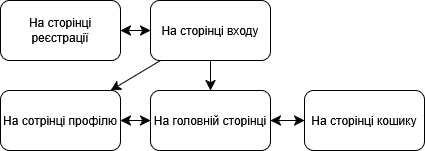

The diagram above was exported from draw.io. Its source (the exported page's mxGraphModel, read from the mxfile embedded in the PNG):
<mxGraphModel dx="679" dy="908" grid="1" gridSize="10" guides="1" tooltips="1" connect="1" arrows="1" fold="1" page="1" pageScale="1" pageWidth="827" pageHeight="1169" math="0" shadow="0">
  <root>
    <mxCell id="0" />
    <mxCell id="1" parent="0" />
    <mxCell id="hBT1ZCh972zrrsswfj26-1" parent="1" style="rounded=1;whiteSpace=wrap;html=1;" value="На сторінці реєстрації" vertex="1">
      <mxGeometry height="60" width="120" x="50" y="280" as="geometry" />
    </mxCell>
    <mxCell id="hBT1ZCh972zrrsswfj26-2" parent="1" style="rounded=1;whiteSpace=wrap;html=1;" value="На головній сторінці" vertex="1">
      <mxGeometry height="60" width="120" x="200" y="370" as="geometry" />
    </mxCell>
    <mxCell id="hBT1ZCh972zrrsswfj26-3" parent="1" style="rounded=1;whiteSpace=wrap;html=1;" value="На сторінці кошику" vertex="1">
      <mxGeometry height="60" width="120" x="354" y="370" as="geometry" />
    </mxCell>
    <mxCell id="hBT1ZCh972zrrsswfj26-4" parent="1" style="rounded=1;whiteSpace=wrap;html=1;" value="На сотрінці профілю" vertex="1">
      <mxGeometry height="60" width="120" x="50" y="370" as="geometry" />
    </mxCell>
    <mxCell id="hBT1ZCh972zrrsswfj26-8" edge="1" parent="1" source="hBT1ZCh972zrrsswfj26-6" style="edgeStyle=none;curved=1;rounded=0;orthogonalLoop=1;jettySize=auto;html=1;fontSize=12;startSize=8;endSize=8;" target="hBT1ZCh972zrrsswfj26-2" value="">
      <mxGeometry relative="1" as="geometry" />
    </mxCell>
    <mxCell id="hBT1ZCh972zrrsswfj26-9" edge="1" parent="1" source="hBT1ZCh972zrrsswfj26-6" style="edgeStyle=none;curved=1;rounded=0;orthogonalLoop=1;jettySize=auto;html=1;fontSize=12;startSize=8;endSize=8;" target="hBT1ZCh972zrrsswfj26-4">
      <mxGeometry relative="1" as="geometry" />
    </mxCell>
    <mxCell id="hBT1ZCh972zrrsswfj26-6" parent="1" style="rounded=1;whiteSpace=wrap;html=1;" value="На сторінці входу" vertex="1">
      <mxGeometry height="60" width="120" x="200" y="280" as="geometry" />
    </mxCell>
    <mxCell id="hBT1ZCh972zrrsswfj26-7" edge="1" parent="1" source="hBT1ZCh972zrrsswfj26-1" style="endArrow=classic;startArrow=classic;html=1;rounded=0;fontSize=12;startSize=8;endSize=8;curved=1;" target="hBT1ZCh972zrrsswfj26-6" value="">
      <mxGeometry height="50" relative="1" width="50" as="geometry">
        <mxPoint x="350" y="470" as="sourcePoint" />
        <mxPoint x="400" y="420" as="targetPoint" />
      </mxGeometry>
    </mxCell>
    <mxCell id="hBT1ZCh972zrrsswfj26-11" edge="1" parent="1" source="hBT1ZCh972zrrsswfj26-2" style="endArrow=classic;startArrow=classic;html=1;rounded=0;fontSize=12;startSize=8;endSize=8;curved=1;" target="hBT1ZCh972zrrsswfj26-3" value="">
      <mxGeometry height="50" relative="1" width="50" as="geometry">
        <mxPoint x="350" y="470" as="sourcePoint" />
        <mxPoint x="400" y="420" as="targetPoint" />
      </mxGeometry>
    </mxCell>
    <mxCell id="hBT1ZCh972zrrsswfj26-13" edge="1" parent="1" source="hBT1ZCh972zrrsswfj26-4" style="endArrow=classic;startArrow=classic;html=1;rounded=0;fontSize=12;startSize=8;endSize=8;curved=1;" target="hBT1ZCh972zrrsswfj26-2" value="">
      <mxGeometry height="50" relative="1" width="50" as="geometry">
        <mxPoint x="350" y="470" as="sourcePoint" />
        <mxPoint x="400" y="420" as="targetPoint" />
      </mxGeometry>
    </mxCell>
  </root>
</mxGraphModel>